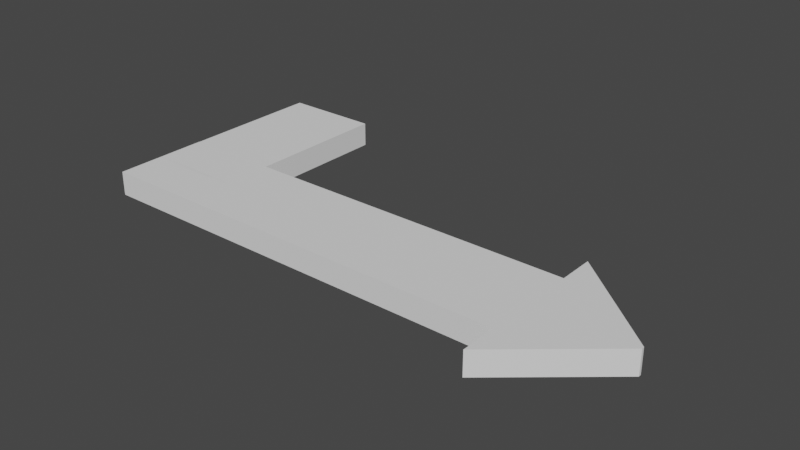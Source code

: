 # Source: arrowL.blend  (saved by Blender 2.92.15; exported with 4.5.12 LTS)
import bpy
from mathutils import Matrix  # noqa: F401  (used for matrix-valued properties, if any)

bpy.ops.wm.read_factory_settings(use_empty=True)
scene = bpy.context.scene
scene.name = 'Scene'

# ---- collections
col_collection = bpy.data.collections.new('Collection'); scene.collection.children.link(col_collection)

# ---- world
world_world = bpy.data.worlds.new('World'); scene.world = world_world
world_world.use_nodes = True; world_world.node_tree.nodes.clear()
_N = world_world.node_tree.nodes; _L = world_world.node_tree.links
n0 = _N.new('ShaderNodeOutputWorld'); n0.name = 'World Output'; n0.location = (300, 300)
n1 = _N.new('ShaderNodeBackground'); n1.name = 'Background'; n1.location = (10, 300)
n1.inputs[0].default_value = (0.05088, 0.05088, 0.05088, 1.0)
_L.new(n1.outputs[0], n0.inputs[0])
n0.is_active_output = True
world_world.color = (0.05088, 0.05088, 0.05088)
world_world.use_sun_shadow = False
world_world.sun_shadow_jitter_overblur = 0.0

# ---- meshes
me_plane = bpy.data.meshes.new('Plane')
me_plane.from_pydata([(-8.022, -1.0, 0.0), (1.0, -1.0, 0.0), (-8.022, 1.0, 0.0), (1.0, 1.0, 0.0), (1.0, -1.751, 0.0), (1.0, 1.751, 0.0), (3.018, -0.03729, 0.0), (3.018, 0.01903, 0.0), (-7.999, 0.9858, 0.0), (-8.016, -0.02986, 0.0), (-6.005, 4.0, 0.001346), (-8.005, 4.0, 0.001346), (-6.016, -0.02986, 0.0)], [], [(0, 1, 3, 2), (3, 1, 4, 5), (5, 4, 6, 7), (9, 12, 10, 11)])
_uv = me_plane.uv_layers.new(name='UVMap')
_uv.uv.foreach_set('vector', [0.0, 0.0, 1.0, 0.0, 1.0, 1.0, 0.0, 1.0, 1.0, 1.0, 1.0, 0.0, 1.0, 0.0, 1.0, 1.0, 1.0, 1.0, 1.0, 0.0, 1.0, 0.0, 1.0, 1.0, 0.0, 0.0, 1.0, 0.0, 1.0, 1.0, 0.0, 1.0])
me_plane.use_remesh_fix_poles = True
me_plane.use_remesh_preserve_attributes = False
me_plane.use_mirror_vertex_groups = False
me_plane.update()

# ---- objects
ob_plane = bpy.data.objects.new('Plane', me_plane)

# ---- transforms, parenting, visibility, modifiers, constraints
ob_plane.location = (0.0, 0.0, 0.0)
ob_plane.lineart.crease_threshold = 0.0
_m = ob_plane.modifiers.new('Solidify', 'SOLIDIFY')
_m.thickness = 0.5
_m.offset = 0.0

# ---- collection membership
col_collection.objects.link(ob_plane)

# ---- scene / render settings (as saved in the file)
scene.frame_start = 1; scene.frame_end = 250; scene.frame_set(25)
scene.render.engine = 'BLENDER_EEVEE_NEXT'
scene.cycles.use_denoising = False
scene.cycles.samples = 128
scene.cycles.sampling_pattern = 'TABULATED_SOBOL'
scene.cycles.use_adaptive_sampling = False
scene.cycles.use_light_tree = False
scene.view_settings.view_transform = 'Filmic'
bpy.context.view_layer.update()

# ---- added for rendering (the .blend has no active camera and no usable light): camera, sun
cam_auto = bpy.data.cameras.new('AutoCamera')
cam_auto.lens = 50.0
cam_auto.sensor_width = 36.0
cam_auto.clip_end = 1000.0
ob_auto_camera = bpy.data.objects.new('AutoCamera', cam_auto)
scene.collection.objects.link(ob_auto_camera)
ob_auto_camera.location = (9.09727, -12.9296, 9.3703)
ob_auto_camera.rotation_euler = (1.09748, -7.21219e-08, 0.694738)
scene.camera = ob_auto_camera
light_auto_sun = bpy.data.lights.new('AutoSun', 'SUN')
light_auto_sun.energy = 3.0
light_auto_sun.angle = 0.0523599
ob_auto_sun = bpy.data.objects.new('AutoSun', light_auto_sun)
scene.collection.objects.link(ob_auto_sun)
ob_auto_sun.rotation_euler = (0.872665, 0.174533, 0.523599)
bpy.context.view_layer.update()
